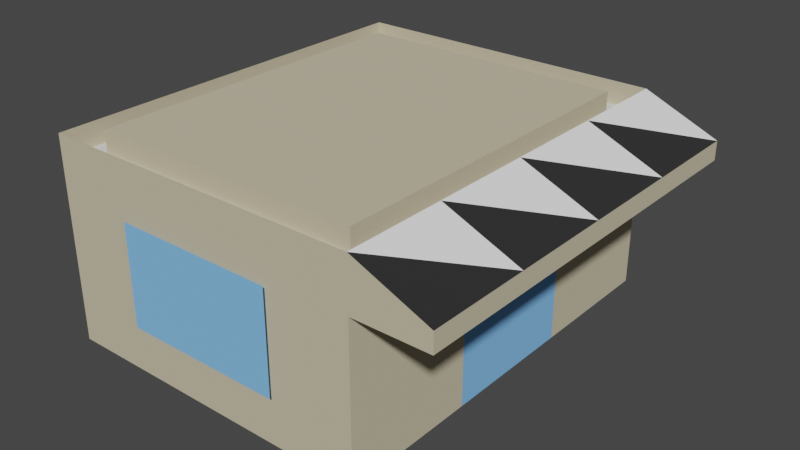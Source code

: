 # Source: hexBase.blend  (saved by Blender 2.80.43; exported with 4.5.12 LTS)
import bpy
from mathutils import Matrix  # noqa: F401  (used for matrix-valued properties, if any)

bpy.ops.wm.read_factory_settings(use_empty=True)
scene = bpy.context.scene
scene.name = 'Scene'

# ---- collections
col_collection = bpy.data.collections.new('Collection'); scene.collection.children.link(col_collection)

# ---- materials (node trees are filled in below, after node groups)
mat_material = bpy.data.materials.new('Material')
mat_material.use_transparent_shadow = False
mat_material.roughness = 0.25
mat_material_001 = bpy.data.materials.new('Material.001')
mat_material_001.use_transparent_shadow = False
mat_material_001.roughness = 0.25
mat_material_002 = bpy.data.materials.new('Material.002')
mat_material_002.use_transparent_shadow = False
mat_material_002.roughness = 0.25
mat_material_003 = bpy.data.materials.new('Material.003')
mat_material_003.use_transparent_shadow = False
mat_material_003.roughness = 0.25
mat_material_005 = bpy.data.materials.new('Material.005')
mat_material_005.use_transparent_shadow = False
mat_material_005.roughness = 0.25

# ---- material node trees
mat_material.use_nodes = True; mat_material.node_tree.nodes.clear()
_N = mat_material.node_tree.nodes; _L = mat_material.node_tree.links
n0 = _N.new('ShaderNodeOutputMaterial'); n0.name = 'Material Output'; n0.location = (300, 300)
n1 = _N.new('ShaderNodeBsdfPrincipled'); n1.name = 'Principled BSDF'; n1.location = (10, 300)
n1.distribution = 'GGX'
n1.subsurface_method = 'BURLEY'
n1.inputs[0].default_value = (0.6095, 0.5396, 0.3775, 1.0)
n1.inputs[2].default_value = 1.0
n1.inputs[3].default_value = 1.45
_L.new(n1.outputs[0], n0.inputs[0])
n0.is_active_output = True
mat_material_001.use_nodes = True; mat_material_001.node_tree.nodes.clear()
_N = mat_material_001.node_tree.nodes; _L = mat_material_001.node_tree.links
n0 = _N.new('ShaderNodeOutputMaterial'); n0.name = 'Material Output'; n0.location = (300, 300)
n1 = _N.new('ShaderNodeBsdfPrincipled'); n1.name = 'Principled BSDF'; n1.location = (10, 300)
n1.distribution = 'GGX'
n1.subsurface_method = 'BURLEY'
n1.inputs[0].default_value = (0.02117, 0.02117, 0.02117, 1.0)
n1.inputs[2].default_value = 1.0
n1.inputs[3].default_value = 1.45
_L.new(n1.outputs[0], n0.inputs[0])
n0.is_active_output = True
mat_material_002.use_nodes = True; mat_material_002.node_tree.nodes.clear()
_N = mat_material_002.node_tree.nodes; _L = mat_material_002.node_tree.links
n0 = _N.new('ShaderNodeOutputMaterial'); n0.name = 'Material Output'; n0.location = (300, 300)
n1 = _N.new('ShaderNodeBsdfPrincipled'); n1.name = 'Principled BSDF'; n1.location = (10, 300)
n1.distribution = 'GGX'
n1.subsurface_method = 'BURLEY'
n1.inputs[0].default_value = (1.0, 1.0, 1.0, 1.0)
n1.inputs[2].default_value = 1.0
n1.inputs[3].default_value = 1.45
_L.new(n1.outputs[0], n0.inputs[0])
n0.is_active_output = True
mat_material_003.use_nodes = True; mat_material_003.node_tree.nodes.clear()
_N = mat_material_003.node_tree.nodes; _L = mat_material_003.node_tree.links
n0 = _N.new('ShaderNodeOutputMaterial'); n0.name = 'Material Output'; n0.location = (300, 300)
n1 = _N.new('ShaderNodeBsdfPrincipled'); n1.name = 'Principled BSDF'; n1.location = (10, 300)
n1.distribution = 'GGX'
n1.subsurface_method = 'BURLEY'
n1.inputs[0].default_value = (0.2184, 0.5394, 1.0, 1.0)
n1.inputs[2].default_value = 1.0
n1.inputs[3].default_value = 1.45
_L.new(n1.outputs[0], n0.inputs[0])
n0.is_active_output = True
mat_material_005.use_nodes = True; mat_material_005.node_tree.nodes.clear()
_N = mat_material_005.node_tree.nodes; _L = mat_material_005.node_tree.links
n0 = _N.new('ShaderNodeOutputMaterial'); n0.name = 'Material Output'; n0.location = (300, 300)
n1 = _N.new('ShaderNodeBsdfPrincipled'); n1.name = 'Principled BSDF'; n1.location = (10, 300)
n1.distribution = 'GGX'
n1.subsurface_method = 'BURLEY'
n1.inputs[3].default_value = 1.45
_L.new(n1.outputs[0], n0.inputs[0])
n0.is_active_output = True

# ---- world
world_world = bpy.data.worlds.new('World'); scene.world = world_world
world_world.use_nodes = True; world_world.node_tree.nodes.clear()
_N = world_world.node_tree.nodes; _L = world_world.node_tree.links
n0 = _N.new('ShaderNodeOutputWorld'); n0.name = 'World Output'; n0.location = (300, 300)
n1 = _N.new('ShaderNodeBackground'); n1.name = 'Background'; n1.location = (10, 300)
n1.inputs[0].default_value = (0.05088, 0.05088, 0.05088, 1.0)
_L.new(n1.outputs[0], n0.inputs[0])
n0.is_active_output = True
world_world.color = (0.05088, 0.05088, 0.05088)
world_world.use_sun_shadow = False
world_world.sun_shadow_jitter_overblur = 0.0

# ---- meshes
me_cube_001 = bpy.data.meshes.new('Cube.001')
me_cube_001.from_pydata([(-0.5, -0.5, -0.5), (-0.5, -0.5, 0.5), (-0.5, 0.5, -0.5), (-0.5, 0.5, 0.5), (0.5, -0.5, -0.5), (0.5, -0.5, 0.5), (0.5, 0.5, -0.5), (0.5, 0.5, 0.5), (0.5, 0.0, -0.5), (0.5, 0.0, 0.5), (0.5, -0.5, 0.0), (0.5, 0.0, 0.0), (0.5, -0.25, 0.5), (0.5, 0.5, 0.25), (0.5, 0.25, 0.5), (0.5, -0.5, 0.25), (0.5, -0.25, 0.0), (0.5, 0.0, 0.25), (0.5, 0.25, 0.25), (0.5, -0.25, 0.25), (0.7301, 0.5, 0.25), (0.7301, -0.5, 0.25), (0.7301, 0.0, 0.25), (0.7301, 0.25, 0.25), (0.7301, -0.25, 0.25), (0.7301, -0.25, 0.3432), (0.7301, 0.25, 0.3432), (0.7301, 0.0, 0.3432), (0.7301, -0.5, 0.3432), (0.7301, 0.5, 0.3432), (0.4286, 0.4286, 0.5), (0.4286, -0.4286, 0.5), (-0.4286, 0.4286, 0.5), (-0.4286, -0.4286, 0.5), (-0.5, -0.5, 0.3873), (-0.5, 0.5, 0.3873), (0.5, 0.5, 0.3873), (0.5, -0.5, 0.3873), (0.4286, 0.4286, 0.4284), (0.4286, -0.4286, 0.4284), (-0.4286, -0.4286, 0.4284), (-0.4286, 0.4286, 0.4284), (0.4286, 0.4286, 0.3931), (0.4286, -0.4286, 0.3931), (-0.4286, -0.4286, 0.3931), (-0.4286, 0.4286, 0.3931), (0.5, 0.25, -0.5), (0.5, 0.125, 0.0), (0.5, 0.0, -0.25), (0.5, 0.5, -0.4167), (0.5, 0.3333, -0.5), (0.5, 0.4167, -0.5), (0.5, -0.5, -0.1667), (0.5, -0.5, -0.3333), (0.5, -0.3333, -0.5), (0.5, -0.1667, -0.5), (0.5, -0.3333, 0.0), (0.5, -0.4167, 0.0), (0.5, 0.08333, 0.0), (0.5, 0.04167, 0.0), (0.5, 0.0, -0.3333), (0.5, 0.0, -0.4167), (0.5, -0.08333, 0.0), (0.5, -0.1667, 0.0), (0.5, 0.08333, -0.5), (0.5, 0.1667, -0.5), (0.5, 0.1667, 0.0), (0.5, 0.0, -0.08333), (0.5, 0.0, -0.1667), (0.0, 0.5, -0.5), (0.0, 0.5, 0.5), (0.5, 0.5, -0.4583), (0.5, 0.5, 0.125), (0.5, 0.5, 0.375), (-0.5, 0.5, -0.25), (-0.25, 0.5, -0.5), (0.25, 0.5, 0.5), (0.5, 0.5, -0.4792), (0.5, 0.5, 0.3125), (0.5, 0.5, -0.3125), (-0.5, 0.5, 0.25), (0.25, 0.5, -0.5), (-0.25, 0.5, 0.5), (0.5, 0.5, -0.4375), (0.5, 0.5, 0.1875), (0.5, 0.5, 0.4375), (0.5, 0.5, -0.02083), (0.5, 0.5, 0.375), (0.0, 0.5, 0.3873), (-0.2378, -0.5142, 0.2383), (0.2573, -0.5142, 0.2383), (-0.2378, -0.5142, -0.2567), (0.2575, -0.5142, -0.2567), (-0.2378, 0.5185, -0.2567), (0.2573, 0.5185, 0.2383), (0.2573, 0.5185, -0.2567), (-0.2378, 0.5185, 0.2383)], [(9, 17), (14, 18), (12, 19)], [(0, 1, 3, 80, 74, 2), (20, 29, 26, 23), (4, 53, 52, 10, 15, 5, 1, 0), (2, 75, 69, 81, 6, 51, 50, 46, 65, 64, 8, 55, 54, 4, 0), (22, 27, 25, 24), (25, 29, 26, 27), (55, 63, 16, 56, 57, 10, 52, 53, 4, 54), (23, 26, 27, 22), (86, 18, 17, 11, 59, 58, 47, 66), (86, 72, 84, 13, 18), (16, 19, 15, 10, 57, 56), (11, 17, 19, 16, 63, 62), (24, 25, 28, 21), (13, 20, 23, 18), (19, 24, 21, 15), (18, 23, 22, 17), (17, 22, 24, 19), (14, 26, 29), (7, 14, 29), (9, 27, 26), (9, 26, 14), (12, 25, 27), (9, 12, 27), (28, 25, 5), (25, 12, 5), (15, 28, 5), (21, 28, 15), (78, 73, 85, 87), (20, 13, 29), (33, 31, 30, 32), (34, 37, 36, 88, 35), (5, 37, 36, 7), (38, 42, 45, 41), (32, 41, 40, 33), (33, 40, 39, 31), (30, 38, 41, 32), (31, 39, 38, 30), (44, 43, 42, 45), (39, 43, 42, 38), (41, 45, 44, 40), (40, 44, 43, 39), (8, 61, 60, 48, 68, 67, 11, 62, 63, 55), (11, 8, 65, 66), (6, 86, 66, 65), (29, 87, 85, 7), (13, 78, 87, 29), (2, 74, 80, 3, 82, 70, 76, 7, 85, 73, 78, 13, 84, 72, 86, 79, 49, 83, 71, 77, 6, 81, 69, 75), (96, 94, 93), (95, 93, 94), (90, 89, 91, 92)])
me_cube_001.polygons.foreach_set('material_index', [0, 0, 0, 0, 0, 0, 0, 0, 0, 0, 0, 0, 0, 0, 0, 0, 0, 1, 2, 1, 2, 1, 2, 1, 2, 0, 0, 0, 0, 0, 4, 0, 0, 0, 0, 0, 0, 0, 0, 0, 0, 3, 3, 0, 0, 0, 0, 3, 3, 3])
_uv = me_cube_001.uv_layers.new(name='UVMap')
_uv.uv.foreach_set('vector', [0.7, 0.4, 0.35, 0.4, 0.35, 1.55e-07, 0.4375, 1.073e-07, 0.6125, 2.384e-08, 0.7, 0.0, 0.6705, 0.8, 0.6378, 0.8, 0.6378, 0.9, 0.6705, 0.9, 0.35, 0.8, 0.35, 0.7333, 0.35, 0.6667, 0.35, 0.6, 0.35, 0.5, 0.35, 0.4, 0.7, 0.4, 0.7, 0.8, 0.125, 0.5, 0.1875, 0.5, 0.25, 0.5, 0.3125, 0.5, 0.375, 0.5, 0.375, 0.5208, 0.375, 0.5417, 0.375, 0.5625, 0.375, 0.5833, 0.375, 0.6042, 0.375, 0.625, 0.375, 0.6667, 0.375, 0.7083, 0.375, 0.75, 0.125, 0.75, 0.08442, 0.14, 0.09871, 0.1243, 0.1403, 0.1622, 0.1267, 0.1781, 0.5625, 0.6875, 0.5625, 0.5, 0.5625, 0.5625, 0.5625, 0.625, 0.1398, 0.4155, 0.1398, 0.2865, 0.1613, 0.2865, 0.1828, 0.2865, 0.2043, 0.2865, 0.2258, 0.2865, 0.2258, 0.3295, 0.2258, 0.3725, 0.2258, 0.4155, 0.1828, 0.4155, 0.6705, 0.9, 0.6378, 0.9, 0.6378, 1.0, 0.6705, 1.0, 0.5, 0.5625, 0.5625, 0.5625, 0.5625, 0.625, 0.5, 0.625, 0.5, 0.6146, 0.5, 0.6042, 0.5, 0.5938, 0.5, 0.5833, 0.5156, 0.5, 0.5312, 0.5, 0.5469, 0.5, 0.5625, 0.5, 0.5625, 0.5625, 0.1613, 0.2865, 0.1613, 0.222, 0.2258, 0.222, 0.2258, 0.2865, 0.2043, 0.2865, 0.1828, 0.2865, 0.5, 0.625, 0.5625, 0.625, 0.5625, 0.6875, 0.5, 0.6875, 0.5, 0.6667, 0.5, 0.6458, 0.8131, 0.8839, 0.7805, 0.8839, 0.7805, 0.9839, 0.8131, 0.9839, 0.5625, 0.5, 0.5625, 0.5, 0.5625, 0.5625, 0.5625, 0.5625, 0.5625, 0.6875, 0.5625, 0.6875, 0.5625, 0.75, 0.5625, 0.75, 0.5625, 0.5625, 0.5625, 0.5625, 0.5625, 0.625, 0.5625, 0.625, 0.5625, 0.625, 0.5625, 0.625, 0.5625, 0.6875, 0.5625, 0.6875, 0.7, 0.8409, 0.7805, 0.8409, 0.7805, 0.9409, 0.7, 0.9409, 0.7, 0.8409, 0.7805, 0.9409, 0.7, 0.7409, 0.7805, 0.7409, 0.7805, 0.8409, 0.7, 0.7409, 0.7805, 0.8409, 0.7, 0.8409, 0.7, 0.6409, 0.7805, 0.6409, 0.7805, 0.7409, 0.7, 0.7409, 0.7, 0.6409, 0.7805, 0.7409, 0.5786, 0.8623, 0.6378, 0.9359, 0.6378, 0.8, 0.7805, 0.6409, 0.7, 0.6409, 0.7, 0.5409, 0.2258, 0.222, 0.1798, 0.1947, 0.2258, 0.1575, 0.1712, 0.2132, 0.1798, 0.1947, 0.2258, 0.222, 0.4219, 0.375, 0.2812, 0.25, 0.1406, 0.125, 0.2812, 0.25, 0.8458, 0.9759, 0.8458, 0.8839, 0.8131, 0.9759, 0.7, 0.3429, 1.0, 0.3429, 1.0, 0.0, 0.7, 9.537e-08, 0.0, 0.492, 0.35, 0.492, 0.35, 0.892, 0.175, 0.892, 7.301e-08, 0.892, 0.0, 0.0, 0.0, 0.0, 0.0, 0.0, 0.0, 0.0, 0.7929, 0.5409, 0.7805, 0.5409, 0.7805, 0.8839, 0.7929, 0.8839, 0.625, 0.25, 0.625, 0.25, 0.625, 1.0, 0.625, 1.0, 0.02627, 0.4611, 0.007253, 0.4719, 0.1078, 0.6424, 0.1182, 0.6295, 0.8179, 0.5409, 0.7929, 0.5409, 0.7929, 0.8839, 0.8179, 0.8839, 0.8179, 0.8839, 0.8429, 0.8839, 0.8429, 0.5409, 0.8179, 0.5409, 0.625, 1.0, 0.625, 0.75, 0.625, 0.5, 0.625, 0.25, 0.8429, 0.8839, 0.8553, 0.8839, 0.8553, 0.5409, 0.8429, 0.5409, 0.625, 0.25, 0.625, 0.25, 0.625, 1.0, 0.625, 1.0, 0.007253, 0.4719, 0.000145, 0.4761, 0.1024, 0.6491, 0.1078, 0.6424, 0.525, 0.8, 0.525, 0.8333, 0.525, 0.8667, 0.525, 0.9, 0.525, 0.9333, 0.525, 0.9667, 0.525, 1.0, 0.4958, 1.0, 0.4666, 1.0, 0.4666, 0.8, 0.6804, 0.4158, 0.6804, 0.5432, 0.6379, 0.5432, 0.6379, 0.4158, 0.4666, 0.8, 0.4666, 0.9917, 0.35, 1.0, 0.35, 0.8, 0.05487, 0.0, 0.04375, 0.09204, 0.02187, 0.09204, 0.0, 0.09204, 0.0875, 0.09204, 0.06562, 0.09204, 0.04375, 0.09204, 0.05487, 0.0, 0.35, 0.492, 0.2625, 0.492, 0.0875, 0.492, 1.147e-07, 0.492, 9.387e-08, 0.392, 6.258e-08, 0.292, 4.172e-08, 0.192, 0.0, 0.09204, 0.02187, 0.09204, 0.04375, 0.09204, 0.06562, 0.09204, 0.0875, 0.09204, 0.1094, 0.09204, 0.1312, 0.09204, 0.1823, 0.09204, 0.2844, 0.09204, 0.3208, 0.09204, 0.3281, 0.09204, 0.3354, 0.09204, 0.3427, 0.09204, 0.35, 0.09204, 0.35, 0.192, 0.35, 0.292, 0.35, 0.392, 0.8732, 0.3429, 0.8732, 0.5409, 0.7, 0.3429, 0.7, 0.5409, 0.7, 0.3429, 0.8732, 0.5409, 0.5531, 0.6695, 0.6792, 0.6695, 0.6792, 0.5434, 0.553, 0.5434])
me_cube_001.materials.append(mat_material)
me_cube_001.materials.append(mat_material_001)
me_cube_001.materials.append(mat_material_002)
me_cube_001.materials.append(mat_material_003)
me_cube_001.materials.append(mat_material_005)
me_cube_001.use_remesh_preserve_volume = False
me_cube_001.use_remesh_preserve_attributes = False
me_cube_001.use_mirror_vertex_groups = False
me_cube_001.update()

# ---- objects
ob_cube = bpy.data.objects.new('Cube', me_cube_001)

# ---- transforms, parenting, visibility, modifiers, constraints
ob_cube.location = (0.0, 0.0, 0.03405)
ob_cube.scale = (0.1172, 0.1479, 0.07349)
ob_cube.lineart.crease_threshold = 0.0

# ---- collection membership
col_collection.objects.link(ob_cube)

# ---- scene / render settings (as saved in the file)
scene.frame_start = 1; scene.frame_end = 250; scene.frame_set(104)
scene.render.engine = 'BLENDER_EEVEE_NEXT'
scene.render.motion_blur_shutter = 1.0
scene.cycles.use_denoising = False
scene.cycles.samples = 128
scene.cycles.sampling_pattern = 'TABULATED_SOBOL'
scene.cycles.use_adaptive_sampling = False
scene.cycles.use_light_tree = False
scene.view_settings.view_transform = 'Filmic'
bpy.context.view_layer.update()

# ---- added for rendering (the .blend has no active camera and no usable light): camera, sun
cam_auto = bpy.data.cameras.new('AutoCamera')
cam_auto.lens = 50.0
cam_auto.sensor_width = 36.0
cam_auto.clip_end = 1000.0
ob_auto_camera = bpy.data.objects.new('AutoCamera', cam_auto)
scene.collection.objects.link(ob_auto_camera)
ob_auto_camera.location = (0.219357, -0.246733, 0.19875)
ob_auto_camera.rotation_euler = (1.09748, -7.21219e-08, 0.694738)
scene.camera = ob_auto_camera
light_auto_sun = bpy.data.lights.new('AutoSun', 'SUN')
light_auto_sun.energy = 3.0
light_auto_sun.angle = 0.0523599
ob_auto_sun = bpy.data.objects.new('AutoSun', light_auto_sun)
scene.collection.objects.link(ob_auto_sun)
ob_auto_sun.rotation_euler = (0.872665, 0.174533, 0.523599)
bpy.context.view_layer.update()
